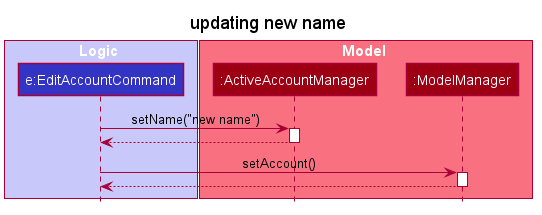

The diagram above was rendered by PlantUML. Its source (embedded in the PNG):
@startuml









skinparam BackgroundColor #FFFFFFF

skinparam Shadowing false

skinparam Class {
    FontColor #FFFFFF
    BorderThickness 1
    BorderColor #FFFFFF
    StereotypeFontColor #FFFFFF
    FontName Arial
}

skinparam Actor {
    BorderColor #000000
    Color #000000
    FontName Arial
}

skinparam Sequence {
    MessageAlign center
    BoxFontSize 15
    BoxPadding 0
    BoxFontColor #FFFFFF
    FontName Arial
}

skinparam Participant {
    FontColor #FFFFFFF
    Padding 20
}

skinparam MinClassWidth 50
skinparam ParticipantPadding 10
skinparam Shadowing false
skinparam DefaultTextAlignment center
skinparam packageStyle Rectangle

hide footbox
hide members
hide circle

title updating new name

box Logic #C8C8FA
participant "e:EditAccountCommand" as EditAccountCommand #3333C4
end box

box Model #F97181
participant ":ActiveAccountManager" as ActiveAccount #9D0012
participant ":ModelManager" as Model #9D0012
end box


EditAccountCommand -> ActiveAccount: setName("new name")
activate ActiveAccount

ActiveAccount --> EditAccountCommand
deactivate ActiveAccount

EditAccountCommand -> Model: setAccount()
activate Model

Model --> EditAccountCommand
deactivate Model

@enduml